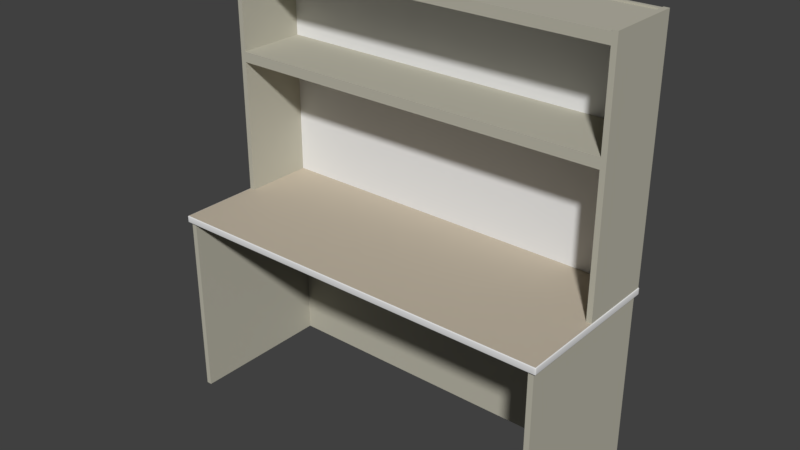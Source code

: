 # Source: MetalStudentDesk.blend  (saved by Blender 2.78.0; exported with 4.5.12 LTS)
import bpy
from mathutils import Matrix  # noqa: F401  (used for matrix-valued properties, if any)

bpy.ops.wm.read_factory_settings(use_empty=True)
scene = bpy.context.scene
scene.name = 'Scene'

# ---- collections
col_collection_1 = bpy.data.collections.new('Collection 1'); scene.collection.children.link(col_collection_1)

# ---- materials (node trees are filled in below, after node groups)
mat_studentdesk_tabletop = bpy.data.materials.new('StudentDesk_TableTop')
mat_studentdesk_tabletop.alpha_threshold = 0.0
mat_studentdesk_tabletop.use_transparent_shadow = False
mat_studentdesk_tabletop.diffuse_color = (0.5333, 0.4678, 0.3712, 1.0)
mat_studentdesk_tabletop.roughness = 0.5
mat_studentdesk_metalframe = bpy.data.materials.new('StudentDesk_MetalFrame')
mat_studentdesk_metalframe.alpha_threshold = 0.0
mat_studentdesk_metalframe.use_transparent_shadow = False
mat_studentdesk_metalframe.diffuse_color = (0.491, 0.4735, 0.3916, 1.0)
mat_studentdesk_metalframe.roughness = 0.5
mat_studentdesk_back = bpy.data.materials.new('StudentDesk_Back')
mat_studentdesk_back.alpha_threshold = 0.0
mat_studentdesk_back.use_transparent_shadow = False
mat_studentdesk_back.roughness = 0.5
mat_white_plastic = bpy.data.materials.new('White Plastic')
mat_white_plastic.alpha_threshold = 0.0
mat_white_plastic.use_transparent_shadow = False
mat_white_plastic.roughness = 0.5

# ---- material node trees

# ---- world
world_world = bpy.data.worlds.new('World'); scene.world = world_world
world_world.color = (0.05088, 0.05088, 0.05088)
world_world.use_sun_shadow = False
world_world.sun_shadow_jitter_overblur = 0.0
world_world.cycles.sampling_method = 'MANUAL'

# ---- meshes
me_desktop_005 = bpy.data.meshes.new('DeskTop.005')
me_desktop_005.from_pydata([(0.749, 0.3, 0.7322), (0.76, -0.2971, 0.7322), (0.76, 0.2971, 0.7322), (0.7571, 0.3, 0.7322), (0.7596, 0.2986, 0.7322), (0.7586, 0.2996, 0.7322), (0.7596, -0.2986, 0.7322), (0.749, 0.2996, 0.7336), (0.749, 0.2986, 0.7346), (0.7596, 0.29, 0.7336), (0.7596, 0.2971, 0.7336), (0.7593, 0.2986, 0.7334), (0.7584, 0.2996, 0.7329), (0.749, 0.3, 0.7222), (0.7586, 0.2971, 0.7346), (0.7584, 0.2986, 0.7343), (0.7579, 0.2996, 0.7334), (0.7586, 0.2996, 0.7222), (0.7596, 0.2986, 0.7222), (0.7571, 0.3, 0.7222), (0.76, 0.2971, 0.7222), (0.7571, 0.2986, 0.7346), (0.7571, 0.2996, 0.7336), (0.749, -0.3, 0.7322), (0.7571, -0.3, 0.7322), (0.7586, -0.2996, 0.7322), (0.76, -0.29, 0.7322), (0.749, -0.2996, 0.7336), (0.749, -0.2986, 0.7346), (0.749, -0.2971, 0.735), (0.7596, -0.2971, 0.7336), (0.7593, -0.2986, 0.7334), (0.7584, -0.2996, 0.7329), (0.7596, -0.29, 0.7336), (0.749, -0.3, 0.7222), (0.7586, 0.29, 0.7346), (0.7586, -0.2971, 0.7346), (0.7584, -0.2986, 0.7343), (0.7579, -0.2996, 0.7334), (0.7586, -0.29, 0.7346), (0.7571, -0.3, 0.7222), (0.7571, -0.2971, 0.735), (0.7571, -0.2986, 0.7346), (0.7571, -0.2996, 0.7336), (-0.76, -0.2971, 0.7322), (-0.76, 0.2971, 0.7322), (-0.7571, 0.3, 0.7322), (-0.7596, 0.2986, 0.7322), (-0.7586, 0.2996, 0.7322), (-0.7596, -0.2986, 0.7322), (-0.7596, 0.2971, 0.7336), (-0.7593, 0.2986, 0.7334), (-0.7584, 0.2996, 0.7329), (-0.7586, 0.2971, 0.7346), (-0.7584, 0.2986, 0.7343), (-0.7579, 0.2996, 0.7334), (-0.7596, 0.2986, 0.7222), (-0.7571, 0.2971, 0.735), (-0.7571, 0.2986, 0.7346), (-0.7571, 0.2996, 0.7336), (-0.7571, -0.3, 0.7322), (-0.7586, -0.2996, 0.7322), (-0.76, -0.29, 0.7322), (-0.7596, -0.2971, 0.7336), (-0.7593, -0.2986, 0.7334), (-0.7584, -0.2996, 0.7329), (-0.7596, -0.29, 0.7336), (-0.7586, -0.2971, 0.7346), (-0.7584, -0.2986, 0.7343), (-0.7579, -0.2996, 0.7334), (-0.7586, -0.29, 0.7346), (-0.7586, -0.2996, 0.7222), (-0.7571, -0.3, 0.7222), (-0.76, -0.2971, 0.7222), (-0.7571, -0.2971, 0.735), (-0.7571, -0.2986, 0.7346), (-0.7571, -0.2996, 0.7336), (0.749, 0.3, 0.7122), (0.76, -0.2971, 0.7122), (0.76, 0.2971, 0.7122), (0.7571, 0.3, 0.7122), (0.7596, 0.2986, 0.7122), (0.7586, 0.2996, 0.7122), (0.7596, -0.2986, 0.7122), (0.749, 0.2996, 0.7107), (0.749, 0.2986, 0.7097), (0.749, 0.2971, 0.7093), (0.7596, 0.2971, 0.7107), (0.7593, 0.2986, 0.7109), (0.7584, 0.2996, 0.7115), (0.7586, 0.2971, 0.7097), (0.7584, 0.2986, 0.71), (0.7579, 0.2996, 0.7109), (0.7571, 0.29, 0.7093), (0.7571, 0.2971, 0.7093), (0.7571, 0.2986, 0.7097), (0.7571, 0.2996, 0.7107), (0.749, -0.3, 0.7122), (0.7571, -0.3, 0.7122), (0.7586, -0.2996, 0.7122), (0.76, -0.29, 0.7122), (0.749, -0.2996, 0.7107), (0.749, -0.2986, 0.7097), (0.749, -0.2971, 0.7093), (0.7596, -0.2971, 0.7107), (0.7593, -0.2986, 0.7109), (0.7584, -0.2996, 0.7115), (0.7596, -0.29, 0.7107), (0.76, -0.29, 0.7222), (0.7586, -0.2971, 0.7097), (0.7584, -0.2986, 0.71), (0.7579, -0.2996, 0.7109), (0.7586, -0.29, 0.7097), (0.7586, -0.2996, 0.7222), (0.7596, -0.2986, 0.7222), (0.76, -0.2971, 0.7222), (0.7571, -0.2986, 0.7097), (0.7571, -0.2996, 0.7107), (-0.76, -0.2971, 0.7122), (-0.76, 0.2971, 0.7122), (-0.7571, 0.3, 0.7122), (-0.7596, 0.2986, 0.7122), (-0.7586, 0.2996, 0.7122), (-0.7596, -0.2986, 0.7122), (-0.7596, 0.2971, 0.7107), (-0.7593, 0.2986, 0.7109), (-0.7584, 0.2996, 0.7115), (-0.7586, 0.2971, 0.7097), (-0.7584, 0.2986, 0.71), (-0.7579, 0.2996, 0.7109), (-0.7586, 0.2996, 0.7222), (-0.7571, 0.3, 0.7222), (-0.76, 0.2971, 0.7222), (-0.7571, 0.2986, 0.7097), (-0.7571, 0.2996, 0.7107), (-0.7571, -0.3, 0.7122), (-0.7586, -0.2996, 0.7122), (-0.76, -0.29, 0.7122), (-0.7596, -0.2971, 0.7107), (-0.7593, -0.2986, 0.7109), (-0.7584, -0.2996, 0.7115), (-0.7596, -0.29, 0.7107), (-0.76, -0.29, 0.7222), (-0.7586, -0.2971, 0.7097), (-0.7584, -0.2986, 0.71), (-0.7579, -0.2996, 0.7109), (-0.7586, -0.29, 0.7097), (-0.7596, -0.2986, 0.7222), (-0.7571, -0.2971, 0.7093), (-0.7571, -0.2986, 0.7097), (-0.7571, -0.2996, 0.7107), (0.7571, 0.2769, 0.735), (0.7571, 0.01004, 0.735), (0.76, 0.29, 0.7322), (-0.76, 0.29, 0.7322), (-0.7596, 0.29, 0.7336), (0.7596, 0.29, 0.7107), (0.7586, 0.29, 0.7097), (-0.76, 0.29, 0.7122), (-0.7596, 0.29, 0.7107), (-0.7586, 0.29, 0.7097), (-0.7586, 0.29, 0.7346), (-0.76, 0.29, 0.7222), (-0.7571, 0.29, 0.7093), (0.76, 0.29, 0.7122), (0.76, 0.29, 0.7222), (-0.749, 0.2986, 0.7346), (-0.749, 0.2996, 0.7336), (-0.749, -0.2996, 0.7336), (-0.749, 0.2996, 0.7107), (-0.749, -0.2996, 0.7107), (-0.749, 0.3, 0.7222), (-0.749, -0.2971, 0.735), (-0.749, -0.2986, 0.7346), (-0.749, -0.3, 0.7222), (-0.749, 0.2986, 0.7097), (-0.749, -0.2971, 0.7093), (-0.749, -0.2986, 0.7097), (-0.749, -0.3, 0.7322), (-0.749, 0.3, 0.7122), (-0.749, 0.3, 0.7322), (-0.749, -0.3, 0.7122), (0.7371, 0.2986, 0.7346), (0.7371, 0.2996, 0.7336), (0.7371, -0.2996, 0.7336), (0.729, 0.2996, 0.7107), (0.729, -0.2996, 0.7107), (0.729, 0.3, 0.7222), (0.7371, -0.2986, 0.7346), (0.729, -0.3, 0.7222), (0.729, 0.2986, 0.7097), (0.729, -0.2971, 0.7093), (0.729, -0.2986, 0.7097), (0.7371, -0.3, 0.7322), (0.729, 0.3, 0.7122), (0.7371, 0.3, 0.7322), (0.729, -0.3, 0.7122), (-0.7371, -0.3, 0.7322), (-0.729, 0.3, 0.7122), (-0.7371, 0.3, 0.7322), (-0.729, -0.3, 0.7122), (-0.7371, 0.2986, 0.7346), (-0.7371, 0.2996, 0.7336), (-0.7371, -0.2996, 0.7336), (-0.729, 0.2971, 0.7093), (-0.729, 0.2996, 0.7107), (-0.729, -0.2996, 0.7107), (-0.7371, 0.3, 0.7222), (-0.7371, -0.2986, 0.7346), (-0.7371, -0.3, 0.7222), (-0.729, 0.2986, 0.7097), (-0.729, -0.2986, 0.7097), (0.76, 0.2769, 0.7322), (-0.76, 0.2769, 0.7322), (-0.7596, 0.2769, 0.7336), (0.7596, 0.27, 0.7107), (0.7586, 0.27, 0.7097), (-0.76, 0.27, 0.7122), (-0.7596, 0.27, 0.7107), (-0.7586, 0.27, 0.7097), (-0.7586, 0.2769, 0.7346), (-0.76, 0.27, 0.7222), (0.7586, 0.2769, 0.7346), (0.76, 0.27, 0.7222), (0.7596, 0.2769, 0.7336), (0.76, 0.27, 0.7122), (0.76, 0.01004, 0.7322), (-0.76, 0.01004, 0.7322), (-0.7596, 0.01004, 0.7336), (0.7596, 0.01004, 0.7107), (0.7586, 0.01004, 0.7097), (-0.76, 0.01004, 0.7122), (-0.7596, 0.01004, 0.7107), (-0.7586, 0.01004, 0.7097), (-0.7586, 0.01004, 0.7346), (-0.76, 0.01004, 0.7222), (-0.7571, 0.01004, 0.7093), (0.7586, 0.01004, 0.7346), (0.76, 0.01004, 0.7222), (0.7596, 0.01004, 0.7336), (0.76, 0.01004, 0.7122), (-0.749, 0.2971, 0.735), (0.749, 0.27, 0.0), (0.749, -0.29, 0.735), (0.7571, -0.29, 0.735), (-0.7571, -0.29, 0.735), (-0.729, 0.27, 0.7093), (0.7571, -0.2971, 0.7093), (0.7571, -0.29, 0.7093), (-0.7571, 0.2971, 0.7093), (-0.7571, -0.29, 0.7093), (0.729, -0.29, 0.7093), (0.749, -0.29, 0.7093), (0.729, 0.29, 0.7093), (0.749, 0.29, 0.7093), (0.729, -0.29, 0.0), (0.749, -0.29, 0.0), (0.729, 0.29, 0.0), (0.749, 0.29, 0.0), (-0.729, -0.29, 0.7093), (-0.749, -0.29, 0.7093), (-0.729, 0.29, 0.7093), (-0.749, 0.29, 0.7093), (-0.729, -0.29, 0.0), (-0.749, -0.29, 0.0), (-0.729, 0.29, 0.0), (-0.749, 0.29, 0.0), (0.729, 0.27, 0.7093), (0.729, 0.27, 0.0), (-0.7371, 0.01004, 1.66), (-0.7571, 0.01004, 1.66), (-0.7371, 0.2971, 1.66), (-0.7571, 0.2971, 1.66), (-0.7371, 0.2971, 0.735), (-0.7371, 0.2769, 1.615), (-0.7371, 0.2769, 1.655), (-0.7571, 0.2769, 1.615), (-0.7371, 0.2971, 1.655), (-0.7571, 0.2971, 1.655), (0.7371, 0.2971, 1.615), (0.7571, 0.2971, 1.615), (0.7371, 0.01004, 1.615), (0.7571, 0.01004, 1.615), (0.7371, 0.2971, 1.285), (0.7571, 0.2971, 1.285), (0.7571, 0.01004, 1.246), (0.7571, 0.2769, 1.246), (0.7571, 0.2971, 1.246), (-0.7371, 0.2769, 1.285), (-0.7371, 0.01004, 1.285), (0.7371, 0.01004, 1.246), (0.7371, 0.2769, 1.246), (-0.7571, 0.2769, 1.285), (0.7371, 0.2971, 1.246), (-0.7571, 0.01004, 1.285), (0.7571, 0.2769, 1.66), (0.7371, 0.2769, 1.66), (0.7571, 0.2769, 1.655), (0.7371, 0.01004, 1.655), (0.7571, 0.01004, 1.655), (0.7571, 0.01004, 1.285), (0.7571, 0.2769, 1.285), (0.7371, 0.01004, 1.285), (0.7371, 0.2769, 1.285), (0.7571, 0.2971, 1.655), (0.7371, 0.2971, 1.655), (0.7571, 0.2769, 1.615), (-0.7571, 0.01004, 1.655), (0.7371, 0.2769, 1.655), (0.7371, 0.2769, 1.615), (-0.7371, 0.01004, 1.655), (0.7571, 0.2971, 0.735), (0.7371, 0.2971, 0.735), (0.7571, 0.2971, 1.66), (0.7371, 0.2971, 1.66), (-0.7571, 0.29, 0.735), (-0.749, 0.2971, 0.7093), (-0.749, -0.29, 0.735), (-0.7571, 0.2769, 1.655), (-0.7371, 0.2769, 1.66), (-0.7571, 0.2769, 1.66), (-0.7371, 0.2971, 1.246), (-0.7371, 0.2769, 1.246), (-0.7371, 0.01004, 1.246), (-0.7571, 0.2971, 1.246), (-0.7571, 0.2769, 1.246), (-0.7571, 0.01004, 1.246), (-0.7571, 0.2971, 1.285), (-0.7371, 0.2971, 1.285), (0.7571, 0.01004, 1.66), (0.7371, 0.01004, 1.66), (-0.7571, 0.01004, 1.615), (-0.7371, 0.01004, 1.615), (-0.7571, 0.2971, 1.615), (-0.7371, 0.2971, 1.615), (-0.7371, 0.29, 1.655), (-0.7371, 0.29, 1.246), (-0.7571, 0.29, 1.66), (-0.7571, 0.29, 1.285), (-0.7571, 0.29, 1.246), (-0.7371, 0.29, 1.66), (-0.7371, 0.29, 1.615), (-0.7371, 0.29, 1.285), (-0.7571, 0.29, 1.655), (-0.7571, 0.29, 1.615), (0.7571, 0.29, 1.615), (0.7571, 0.29, 1.655), (0.7371, 0.29, 1.615), (0.7571, 0.29, 1.285), (0.7571, 0.29, 1.246), (0.7571, 0.29, 1.66), (0.7371, 0.29, 1.246), (0.7571, 0.29, 0.735), (0.7371, 0.29, 1.655), (0.7371, 0.29, 1.66), (0.7371, 0.29, 1.285), (0.729, 0.2971, 0.7093), (0.7371, -0.2971, 0.735), (0.7371, -0.29, 0.735), (0.7371, 0.29, 0.735), (-0.7371, -0.2971, 0.735), (-0.7371, -0.29, 0.735), (-0.729, -0.2971, 0.7093), (-0.7371, 0.29, 0.735), (-0.7571, 0.2769, 0.735), (-0.7571, 0.27, 0.7093), (0.7571, 0.27, 0.7093), (0.7371, 0.2769, 0.735), (-0.7371, 0.2769, 0.735), (-0.729, 0.27, 0.0), (0.749, 0.27, 0.7093), (-0.749, 0.27, 0.0), (-0.749, 0.27, 0.7093), (-0.729, 0.01004, 0.0), (-0.749, 0.01004, 0.735), (-0.729, 0.01004, 0.7093), (-0.749, 0.01004, 0.0), (-0.749, 0.01004, 0.7093), (0.749, 0.01004, 0.0), (0.7371, 0.01004, 0.735), (-0.7371, 0.01004, 0.735), (-0.7571, 0.01004, 0.735), (0.749, 0.01004, 0.735), (0.7571, 0.01004, 0.7093), (0.749, 0.01004, 0.7093), (0.729, 0.01004, 0.0), (0.729, 0.01004, 0.7093), (-0.749, 0.01004, 1.66), (-0.749, 0.2971, 1.655), (-0.749, 0.01004, 1.655), (-0.749, 0.01004, 1.285), (-0.749, 0.2769, 1.66), (-0.749, 0.01004, 1.246), (-0.749, 0.2971, 1.246), (-0.749, 0.2971, 1.285), (-0.749, 0.2971, 1.66), (-0.749, 0.01004, 1.615), (-0.749, 0.2971, 1.615), (-0.749, 0.29, 1.66), (0.749, 0.2971, 1.615), (0.749, 0.01004, 1.615), (0.749, 0.2971, 1.66), (0.749, 0.2769, 1.66), (0.749, 0.01004, 1.285), (0.749, 0.01004, 1.655), (0.749, 0.2971, 1.655), (0.749, 0.01004, 1.66), (0.749, 0.2971, 1.246), (0.749, 0.2971, 0.735), (0.749, 0.01004, 1.246), (0.749, 0.2971, 1.285), (0.749, 0.29, 1.66), (0.7371, 0.01504, 1.246), (-0.7371, 0.01504, 1.246), (0.7371, 0.01504, 0.735), (-0.7371, 0.01504, 0.735), (-0.7371, 0.01504, 1.285), (-0.7371, 0.01504, 1.615), (0.7371, 0.01504, 1.285), (0.7371, 0.2971, 1.275), (-0.7571, 0.2971, 1.275), (0.7371, 0.01004, 1.275), (-0.7371, 0.01004, 1.275), (-0.7571, 0.2769, 1.275), (0.7571, 0.01004, 1.275), (0.7571, 0.2971, 1.275), (-0.7371, 0.2971, 1.275), (0.7571, 0.2769, 1.275), (-0.7571, 0.01004, 1.275), (-0.7571, 0.29, 1.275), (0.7571, 0.29, 1.275), (-0.749, 0.2971, 1.275), (-0.749, 0.01004, 1.275), (0.749, 0.01004, 1.275), (0.749, 0.2971, 1.275), (0.7371, 0.01504, 1.275), (-0.7371, 0.01504, 1.275), (-0.7371, 0.2769, 1.275), (0.7371, 0.2769, 1.275), (0.7371, 0.01504, 1.615), (0.7371, 0.2769, 1.645), (-0.7371, 0.2769, 1.645), (-0.7371, 0.01504, 1.645), (0.7371, 0.01504, 1.645)], [], [(4, 2, 20, 18), (195, 0, 13, 187), (0, 3, 19, 13), (5, 4, 18, 17), (3, 5, 17, 19), (21, 22, 7, 8), (5, 3, 12), (22, 3, 0, 7), (4, 5, 12, 11), (311, 21, 8, 408), (2, 4, 11, 10), (153, 2, 10, 9), (2, 153, 165, 20), (9, 10, 14, 35), (12, 3, 16), (42, 28, 27, 43), (11, 12, 16, 15), (25, 113, 114, 6), (23, 34, 40, 24), (10, 11, 15, 14), (14, 15, 21, 311), (35, 14, 311, 352), (16, 3, 22), (6, 114, 115, 1), (15, 16, 22, 21), (193, 189, 34, 23), (24, 40, 113, 25), (25, 32, 24), (226, 239, 33, 26), (43, 27, 23, 24), (6, 31, 32, 25), (41, 29, 28, 42), (1, 30, 31, 6), (26, 33, 30, 1), (1, 115, 108, 26), (33, 39, 36, 30), (32, 38, 24), (31, 37, 38, 32), (30, 36, 37, 31), (239, 237, 39, 33), (36, 41, 42, 37), (237, 152, 244, 39), (39, 244, 41, 36), (38, 43, 24), (37, 42, 43, 38), (47, 56, 132, 45), (180, 171, 131, 46), (48, 130, 56, 47), (46, 131, 130, 48), (58, 166, 167, 59), (48, 52, 46), (59, 167, 180, 46), (47, 51, 52, 48), (57, 241, 166, 58), (45, 50, 51, 47), (154, 155, 50, 45), (45, 132, 162, 154), (155, 161, 53, 50), (52, 55, 46), (75, 76, 168, 173), (51, 54, 55, 52), (61, 49, 147, 71), (178, 60, 72, 174), (50, 53, 54, 51), (53, 57, 58, 54), (161, 315, 57, 53), (55, 59, 46), (49, 44, 73, 147), (54, 58, 59, 55), (60, 61, 71, 72), (61, 60, 65), (227, 62, 66, 228), (76, 60, 178, 168), (49, 61, 65, 64), (74, 75, 173, 172), (44, 49, 64, 63), (62, 44, 63, 66), (44, 62, 142, 73), (66, 63, 67, 70), (65, 60, 69), (64, 65, 69, 68), (63, 64, 68, 67), (228, 66, 70, 234), (67, 68, 75, 74), (234, 70, 245, 381), (70, 67, 74, 245), (69, 60, 76), (68, 69, 76, 75), (81, 18, 20, 79), (194, 187, 13, 77), (77, 13, 19, 80), (82, 17, 18, 81), (80, 19, 17, 82), (95, 85, 84, 96), (82, 89, 80), (96, 84, 77, 80), (81, 88, 89, 82), (94, 86, 85, 95), (79, 87, 88, 81), (164, 156, 87, 79), (79, 20, 165, 164), (156, 157, 90, 87), (89, 92, 80), (116, 117, 101, 102), (88, 91, 92, 89), (99, 83, 114, 113), (97, 98, 40, 34), (87, 90, 91, 88), (90, 94, 95, 91), (157, 93, 94, 90), (92, 96, 80), (83, 78, 115, 114), (91, 95, 96, 92), (196, 97, 34, 189), (98, 99, 113, 40), (99, 98, 106), (240, 100, 107, 229), (117, 98, 97, 101), (83, 99, 106, 105), (247, 116, 102, 103), (78, 83, 105, 104), (100, 78, 104, 107), (78, 100, 108, 115), (107, 104, 109, 112), (106, 98, 111), (105, 106, 111, 110), (104, 105, 110, 109), (229, 107, 112, 230), (109, 110, 116, 247), (230, 112, 248, 383), (112, 109, 247, 248), (111, 98, 117), (110, 111, 117, 116), (121, 119, 132, 56), (179, 120, 131, 171), (122, 121, 56, 130), (120, 122, 130, 131), (133, 134, 169, 175), (122, 120, 126), (134, 120, 179, 169), (121, 122, 126, 125), (249, 133, 175, 316), (119, 121, 125, 124), (158, 119, 124, 159), (119, 158, 162, 132), (159, 124, 127, 160), (126, 120, 129), (149, 177, 170, 150), (125, 126, 129, 128), (136, 71, 147, 123), (181, 174, 72, 135), (124, 125, 128, 127), (127, 128, 133, 249), (160, 127, 249, 163), (129, 120, 134), (123, 147, 73, 118), (128, 129, 134, 133), (135, 72, 71, 136), (136, 140, 135), (231, 232, 141, 137), (150, 170, 181, 135), (123, 139, 140, 136), (148, 176, 177, 149), (118, 138, 139, 123), (137, 141, 138, 118), (118, 73, 142, 137), (141, 146, 143, 138), (140, 145, 135), (139, 144, 145, 140), (138, 143, 144, 139), (232, 233, 146, 141), (143, 148, 149, 144), (233, 236, 250, 146), (146, 250, 148, 143), (145, 150, 135), (144, 149, 150, 145), (217, 221, 162, 158), (225, 164, 165, 223), (213, 154, 162, 221), (212, 223, 165, 153), (208, 173, 168, 203), (201, 202, 167, 166), (202, 199, 180, 167), (273, 201, 166, 241), (360, 172, 173, 208), (203, 168, 178, 197), (211, 206, 170, 177), (210, 175, 169, 205), (205, 169, 179, 198), (204, 316, 175, 210), (362, 211, 177, 176), (206, 200, 181, 170), (101, 97, 196, 186), (103, 102, 192, 191), (86, 356, 190, 85), (84, 185, 194, 77), (85, 190, 185, 84), (102, 101, 186, 192), (27, 184, 193, 23), (29, 357, 188, 28), (408, 8, 182, 312), (7, 0, 195, 183), (8, 7, 183, 182), (28, 188, 184, 27), (200, 196, 189, 209), (198, 207, 187, 194), (197, 209, 189, 193), (199, 195, 187, 207), (180, 199, 207, 171), (178, 174, 209, 197), (179, 171, 207, 198), (181, 200, 209, 174), (186, 196, 200, 206), (191, 192, 211, 362), (356, 204, 210, 190), (185, 205, 198, 194), (190, 210, 205, 185), (192, 186, 206, 211), (184, 203, 197, 193), (357, 360, 208, 188), (312, 182, 201, 273), (183, 195, 199, 202), (182, 183, 202, 201), (188, 208, 203, 184), (226, 238, 223, 212), (227, 213, 221, 235), (240, 225, 223, 238), (231, 235, 221, 217), (160, 163, 365, 219), (159, 160, 219, 218), (158, 159, 218, 217), (157, 216, 366, 93), (156, 215, 216, 157), (164, 225, 215, 156), (161, 220, 364, 315), (155, 214, 220, 161), (154, 213, 214, 155), (35, 352, 151, 222), (9, 35, 222, 224), (153, 9, 224, 212), (137, 142, 235, 231), (100, 240, 238, 108), (62, 227, 235, 142), (26, 108, 238, 226), (219, 365, 236, 233), (218, 219, 233, 232), (217, 218, 232, 231), (216, 230, 383, 366), (215, 229, 230, 216), (225, 240, 229, 215), (220, 234, 381, 364), (214, 228, 234, 220), (213, 227, 228, 214), (222, 151, 152, 237), (224, 222, 237, 239), (212, 224, 239, 226), (244, 243, 29, 41), (152, 382, 243, 244), (245, 74, 172, 317), (381, 245, 317, 374), (93, 254, 86, 94), (248, 247, 103, 252), (383, 248, 252, 384), (163, 249, 316, 262), (250, 260, 176, 148), (236, 377, 260, 250), (255, 256, 252, 251), (351, 355, 283, 419, 293), (339, 315, 364, 325), (355, 347, 279, 283), (434, 407, 293, 419), (430, 427, 286, 349), (399, 410, 283, 279), (306, 282, 300, 301), (387, 391, 320, 270), (403, 400, 281, 302), (427, 424, 285, 286), (337, 343, 318, 320), (393, 321, 273, 241), (325, 364, 381, 326), (414, 412, 291, 367), (320, 318, 307, 270), (347, 353, 305, 279), (433, 403, 302, 421), (396, 332, 310, 389), (341, 334, 277, 335), (297, 299, 282, 306), (407, 408, 312, 293), (295, 329, 299, 297), (286, 285, 152, 151), (349, 286, 151, 352), (432, 422, 289, 390), (350, 295, 297, 346), (281, 439, 418, 302), (353, 354, 314, 305), (415, 368, 322, 413), (344, 338, 292, 276), (431, 426, 321, 393), (346, 297, 306, 345), (374, 380, 323, 392), (363, 273, 321, 336), (406, 329, 295, 402), (404, 406, 330, 298), (382, 409, 290, 379), (345, 306, 301, 348), (429, 339, 325, 423), (401, 405, 305, 314), (298, 330, 296, 308), (411, 350, 313, 401), (281, 298, 308, 440, 309, 439), (359, 351, 293, 312), (400, 404, 298, 281), (395, 271, 277, 388), (405, 399, 279, 305), (264, 263, 259, 260), (378, 384, 252, 256), (257, 253, 254, 258), (266, 262, 261, 265), (376, 371, 369, 373), (268, 267, 246, 369), (380, 374, 317, 361), (361, 317, 172, 360), (261, 262, 316, 204), (259, 362, 176, 260), (343, 344, 276, 318), (416, 288, 274, 417), (389, 310, 269, 387), (398, 395, 272, 337), (335, 277, 271, 340), (310, 275, 319, 269), (276, 292, 294, 331), (336, 321, 426, 328, 342), (397, 334, 328, 394), (423, 325, 326, 428), (342, 328, 334, 341), (390, 289, 332, 396), (318, 276, 331, 307), (388, 277, 334, 397), (416, 289, 302, 418), (412, 290, 323, 413), (421, 302, 289, 422), (310, 332, 281, 298), (442, 417, 274, 441), (310, 298, 308, 275), (288, 274, 341, 342), (322, 288, 342, 336), (275, 319, 340, 335), (391, 398, 337, 320), (278, 333, 344, 343), (420, 324, 339, 429), (368, 322, 336, 363), (333, 327, 338, 344), (274, 441, 275, 335, 341), (272, 278, 343, 337), (324, 57, 315, 339), (367, 291, 351, 359), (402, 295, 350, 411), (280, 345, 348, 284), (304, 346, 345, 280), (308, 296, 354, 353), (313, 350, 346, 304), (287, 349, 352, 311), (309, 440, 308, 353, 347), (425, 430, 349, 287), (303, 309, 347, 355), (291, 303, 355, 351), (296, 319, 275, 308), (319, 296, 354, 340), (335, 340, 354, 353), (341, 335, 353, 347), (342, 341, 347, 355), (336, 342, 355, 351), (363, 336, 351, 359), (322, 368, 367, 291), (309, 274, 288, 303), (257, 265, 261, 253), (373, 375, 259, 263), (377, 376, 264, 260), (371, 266, 369), (266, 265, 369), (369, 265, 257, 268), (257, 258, 268), (385, 378, 256, 255), (252, 103, 191, 251), (268, 258, 242), (254, 253, 356, 86), (243, 358, 357, 29), (382, 379, 358, 243), (251, 191, 362, 259), (386, 251, 259, 375), (253, 261, 204, 356), (358, 361, 360, 357), (379, 380, 361, 358), (359, 312, 273, 363), (258, 254, 370, 242), (385, 386, 267, 268), (262, 266, 371, 372), (163, 262, 372, 365), (93, 366, 370, 254), (255, 251, 386, 385), (414, 415, 380, 379), (267, 386, 375, 246), (268, 242, 378, 385), (372, 371, 376, 377), (369, 246, 375, 373), (264, 376, 373, 263), (242, 370, 384, 378), (365, 372, 377, 236), (366, 383, 384, 370), (319, 340, 398, 391), (278, 388, 397, 333), (294, 390, 396, 331), (333, 397, 394, 327), (340, 271, 395, 398), (307, 389, 387, 270), (272, 395, 388, 278), (381, 374, 392, 326), (420, 431, 393, 324), (428, 432, 390, 294), (331, 396, 389, 307), (324, 393, 241, 57), (269, 319, 391, 387), (296, 402, 411, 354), (304, 280, 399, 405), (282, 299, 404, 400), (354, 411, 401, 314), (313, 304, 405, 401), (152, 285, 409, 382), (299, 329, 406, 404), (330, 406, 402, 296), (287, 311, 408, 407), (424, 300, 403, 433), (300, 282, 400, 403), (280, 284, 410, 399), (425, 287, 407, 434), (367, 368, 415, 414), (412, 413, 436, 435), (380, 415, 413, 323), (379, 290, 412, 414), (288, 416, 418, 303), (289, 416, 417, 332), (284, 425, 434, 410), (285, 424, 433, 409), (326, 392, 432, 428), (327, 394, 431, 420), (284, 348, 430, 425), (327, 420, 429, 338), (290, 421, 422, 323), (292, 423, 428, 294), (338, 429, 423, 292), (394, 328, 426, 431), (392, 323, 422, 432), (409, 433, 421, 290), (301, 300, 424, 427), (348, 301, 427, 430), (410, 434, 419, 283), (438, 437, 322, 291), (291, 412, 435, 438), (435, 436, 437, 438), (322, 437, 436, 413), (418, 439, 309, 303), (441, 440, 443, 442), (417, 442, 443, 439), (440, 441, 274, 309), (439, 281, 332, 417)])
me_desktop_005.polygons.foreach_set('use_smooth', [1, 1, 1, 1, 1, 1, 1, 1, 1, 1, 1, 1, 1, 1, 1, 1, 1, 1, 1, 1, 1, 1, 1, 1, 1, 1, 1, 1, 1, 1, 1, 1, 1, 1, 1, 1, 1, 1, 1, 1, 1, 1, 1, 1, 1, 1, 1, 1, 1, 1, 1, 1, 1, 1, 1, 1, 1, 1, 1, 1, 1, 1, 1, 1, 1, 1, 1, 1, 1, 1, 1, 1, 1, 1, 1, 1, 1, 1, 1, 1, 1, 1, 1, 1, 1, 1, 1, 1, 1, 1, 1, 1, 1, 1, 1, 1, 1, 1, 1, 1, 1, 1, 1, 1, 1, 1, 1, 1, 1, 1, 1, 1, 1, 1, 1, 1, 1, 1, 1, 1, 1, 1, 1, 1, 1, 1, 1, 1, 1, 1, 1, 1, 1, 1, 1, 1, 1, 1, 1, 1, 1, 1, 1, 1, 1, 1, 1, 1, 1, 1, 1, 1, 1, 1, 1, 1, 1, 1, 1, 1, 1, 1, 1, 1, 1, 1, 1, 1, 1, 1, 1, 1, 1, 1, 1, 1, 1, 1, 1, 1, 1, 1, 1, 1, 1, 1, 1, 1, 1, 1, 1, 1, 1, 1, 1, 1, 1, 1, 1, 1, 1, 1, 1, 1, 1, 1, 1, 1, 1, 1, 1, 1, 1, 1, 1, 1, 1, 1, 1, 1, 1, 1, 1, 1, 1, 1, 1, 1, 1, 1, 1, 1, 1, 1, 1, 1, 1, 1, 1, 1, 1, 1, 1, 1, 1, 1, 1, 1, 1, 1, 1, 1, 1, 1, 1, 1, 0, 0, 0, 0, 0, 0, 0, 0, 0, 0, 0, 0, 0, 0, 0, 0, 0, 0, 0, 0, 0, 0, 0, 0, 0, 0, 0, 0, 0, 0, 0, 0, 0, 0, 0, 0, 0, 0, 0, 0, 0, 0, 0, 0, 0, 0, 0, 0, 0, 0, 0, 0, 0, 0, 0, 0, 0, 0, 0, 0, 0, 0, 0, 0, 0, 0, 0, 0, 0, 0, 0, 0, 0, 0, 0, 0, 0, 0, 0, 0, 0, 0, 0, 0, 0, 0, 0, 0, 0, 0, 0, 0, 0, 0, 0, 0, 0, 0, 0, 0, 0, 0, 0, 0, 0, 0, 0, 0, 0, 0, 0, 0, 0, 0, 0, 0, 0, 0, 0, 0, 0, 0, 0, 0, 0, 0, 0, 0, 0, 0, 0, 0, 0, 0, 0, 0, 0, 0, 0, 0, 0, 0, 0, 0, 0, 0, 0, 0, 0, 0, 0, 0, 0, 0, 0, 0, 0, 0, 0, 0, 0, 0, 0, 0, 0, 0, 0, 0, 0, 0, 0, 0, 0, 0, 0, 0, 0, 0, 0, 0, 0, 0, 0, 0, 0, 0, 0, 0, 0, 0, 0, 0, 0, 0, 0, 0, 0, 0, 0, 0, 0, 0, 0, 0, 0, 0, 0, 0, 0])
me_desktop_005.polygons.foreach_set('material_index', [3, 3, 3, 3, 3, 3, 3, 3, 3, 3, 3, 3, 3, 3, 3, 3, 3, 3, 3, 3, 3, 3, 3, 3, 3, 3, 3, 3, 3, 3, 3, 3, 3, 3, 3, 3, 3, 3, 3, 3, 3, 3, 3, 3, 3, 3, 3, 3, 3, 3, 3, 3, 3, 3, 3, 3, 3, 3, 3, 3, 3, 3, 3, 3, 3, 3, 3, 3, 3, 3, 3, 3, 3, 3, 3, 3, 3, 3, 3, 3, 3, 3, 3, 3, 3, 3, 3, 3, 3, 3, 3, 3, 3, 3, 3, 3, 3, 3, 3, 3, 3, 3, 3, 3, 3, 3, 3, 3, 3, 3, 3, 3, 3, 3, 3, 3, 3, 3, 3, 3, 3, 3, 3, 3, 3, 3, 3, 3, 3, 3, 3, 3, 3, 3, 3, 3, 3, 3, 3, 3, 3, 3, 3, 3, 3, 3, 3, 3, 3, 3, 3, 3, 3, 3, 3, 3, 3, 3, 3, 3, 3, 3, 3, 3, 3, 3, 3, 3, 3, 3, 3, 3, 3, 3, 3, 3, 3, 3, 3, 3, 3, 3, 3, 3, 3, 3, 3, 3, 3, 3, 3, 3, 3, 3, 3, 3, 3, 3, 3, 3, 3, 3, 3, 3, 3, 3, 3, 3, 3, 3, 3, 3, 3, 3, 3, 3, 3, 3, 3, 3, 3, 3, 3, 3, 3, 3, 3, 3, 3, 3, 3, 3, 3, 3, 3, 3, 3, 3, 3, 3, 3, 3, 3, 3, 3, 3, 3, 3, 3, 3, 3, 3, 3, 3, 3, 3, 0, 0, 0, 0, 0, 0, 0, 0, 0, 0, 1, 1, 1, 1, 1, 1, 1, 1, 1, 1, 1, 1, 1, 1, 1, 1, 1, 1, 1, 1, 1, 1, 1, 1, 1, 1, 1, 1, 1, 1, 1, 1, 1, 1, 1, 1, 1, 1, 1, 1, 1, 1, 1, 1, 1, 1, 1, 1, 1, 1, 1, 1, 1, 1, 0, 0, 0, 0, 1, 1, 1, 1, 1, 1, 1, 1, 1, 1, 1, 1, 1, 1, 1, 1, 1, 1, 1, 1, 1, 1, 1, 1, 1, 1, 1, 1, 1, 1, 1, 1, 1, 1, 1, 1, 1, 1, 1, 1, 1, 1, 1, 1, 1, 1, 1, 1, 1, 2, 2, 1, 1, 1, 1, 1, 1, 1, 1, 0, 1, 0, 0, 0, 0, 1, 0, 0, 0, 0, 1, 1, 1, 0, 0, 1, 0, 1, 1, 1, 1, 1, 1, 0, 0, 1, 1, 1, 1, 1, 1, 1, 1, 1, 1, 1, 1, 1, 1, 1, 1, 1, 1, 1, 1, 1, 1, 1, 1, 1, 1, 0, 1, 1, 1, 1, 1, 1, 1, 1, 1, 1, 1, 1, 1, 1, 1, 1, 1, 1, 1, 1, 2, 1, 1, 1, 1, 1, 1, 2, 1])
_k = set([(29, 41), (29, 357), (41, 244), (57, 241), (57, 315), (57, 324), (74, 172), (74, 245), (151, 152), (151, 352), (152, 244), (152, 285), (152, 382), (172, 360), (241, 273), (245, 381), (269, 310), (269, 319), (269, 387), (270, 307), (270, 320), (270, 387), (271, 277), (271, 340), (271, 395), (272, 278), (272, 337), (272, 395), (273, 312), (273, 321), (273, 363), (274, 288), (274, 309), (274, 341), (274, 417), (274, 441), (275, 308), (275, 310), (275, 319), (275, 335), (275, 441), (276, 292), (276, 318), (276, 331), (276, 344), (277, 334), (277, 335), (277, 388), (278, 333), (278, 343), (278, 388), (279, 283), (279, 305), (279, 347), (279, 399), (280, 284), (280, 304), (280, 345), (280, 399), (281, 298), (281, 302), (281, 332), (281, 400), (281, 439), (282, 299), (282, 300), (282, 306), (282, 400), (283, 355), (283, 410), (283, 419), (284, 348), (284, 410), (284, 425), (285, 286), (285, 409), (285, 424), (286, 349), (286, 427), (287, 311), (287, 349), (287, 407), (287, 425), (288, 303), (288, 322), (288, 342), (288, 416), (289, 302), (289, 332), (289, 416), (289, 422), (290, 323), (290, 379), (290, 409), (290, 412), (290, 421), (291, 303), (291, 322), (291, 351), (291, 367), (291, 412), (293, 312), (293, 351), (293, 407), (293, 419), (294, 331), (294, 428), (295, 297), (295, 329), (295, 350), (295, 402), (296, 308), (296, 319), (296, 330), (296, 354), (296, 402), (297, 299), (297, 306), (297, 346), (298, 308), (298, 310), (298, 330), (298, 404), (299, 329), (299, 404), (300, 301), (300, 403), (300, 424), (301, 306), (301, 348), (301, 427), (302, 403), (302, 418), (302, 421), (303, 309), (303, 355), (303, 418), (304, 313), (304, 346), (304, 405), (305, 314), (305, 353), (305, 405), (306, 345), (307, 318), (307, 331), (307, 389), (308, 353), (308, 440), (309, 347), (309, 439), (309, 440), (310, 332), (310, 389), (311, 352), (311, 408), (312, 359), (312, 408), (313, 350), (313, 401), (314, 354), (314, 401), (315, 364), (318, 320), (318, 343), (319, 340), (319, 391), (320, 337), (320, 391), (322, 336), (322, 368), (322, 413), (323, 380), (323, 413), (323, 422), (324, 420), (326, 381), (326, 428), (327, 333), (327, 420), (328, 334), (329, 406), (330, 406), (331, 396), (332, 396), (332, 417), (333, 344), (333, 397), (334, 341), (334, 397), (335, 340), (335, 341), (335, 353), (336, 363), (337, 343), (337, 398), (338, 344), (340, 354), (340, 398), (341, 342), (341, 347), (343, 344), (345, 346), (345, 348), (346, 350), (347, 353), (347, 355), (348, 430), (349, 430), (350, 411), (353, 354), (354, 411), (357, 360), (359, 363), (359, 367), (363, 368), (364, 381), (367, 368), (367, 414), (368, 415), (374, 380), (374, 381), (379, 382), (379, 414), (380, 415), (437, 438)])
me_desktop_005.attributes.new('sharp_edge', 'BOOLEAN', 'EDGE').data.foreach_set('value', [ (min(e.vertices), max(e.vertices)) in _k for e in me_desktop_005.edges])
_uv = me_desktop_005.uv_layers.new(name='UVMap')
_uv.uv.foreach_set('vector', [-0.4436, -0.7325, -0.4436, -0.7288, -0.4675, -0.7288, -0.4675, -0.7325, 4.892, -2.749, 4.892, -2.779, 4.916, -2.779, 4.916, -2.728, 4.892, -2.779, 4.892, -2.8, 4.916, -2.8, 4.916, -2.779, 4.892, -2.804, 4.892, -2.806, 4.916, -2.806, 4.916, -2.804, 4.892, -2.8, 4.892, -2.804, 4.916, -2.804, 4.916, -2.8, 4.886, -2.8, 4.888, -2.8, 4.888, -2.779, 4.886, -2.779, 4.892, -2.804, 4.892, -2.8, 4.89, -2.803, 4.888, -2.8, 4.892, -2.8, 4.892, -2.779, 4.888, -2.779, 4.892, -2.806, 4.892, -2.804, 4.89, -2.803, 4.889, -2.805, 1.349, -0.6706, 1.353, -0.6707, 1.353, -0.6499, 1.349, -0.6499, -0.4436, -0.7288, -0.4436, -0.7325, -0.4407, -0.7325, -0.4402, -0.7288, -0.4436, -0.7106, -0.4436, -0.7288, -0.4402, -0.7288, -0.4402, -0.7106, -0.4436, -0.7288, -0.4436, -0.7106, -0.4675, -0.7106, -0.4675, -0.7288, -0.4402, -0.7106, -0.4402, -0.7288, -0.4377, -0.7288, -0.4377, -0.7106, 4.89, -2.803, 4.892, -2.8, 4.889, -2.802, -0.1492, -0.7288, -0.1492, -0.7081, -0.1517, -0.7081, -0.1517, -0.7288, 4.889, -2.805, 4.89, -2.803, 4.889, -2.802, 4.887, -2.803, -0.4436, 0.7952, -0.4675, 0.7952, -0.4675, 0.7925, -0.4436, 0.7925, -0.1551, -0.7081, -0.179, -0.7081, -0.179, -0.7288, -0.1551, -0.7288, -0.4402, -0.7288, -0.4407, -0.7325, -0.4385, -0.7325, -0.4377, -0.7288, 1.349, -0.6744, 1.353, -0.6739, 1.353, -0.6707, 1.349, -0.6706, 1.332, -0.6744, 1.349, -0.6744, 1.349, -0.6706, 1.332, -0.6706, 4.889, -2.802, 4.892, -2.8, 4.888, -2.8, -0.4436, 0.7925, -0.4675, 0.7925, -0.4675, 0.7888, -0.4436, 0.7888, 4.887, -2.803, 4.889, -2.802, 4.888, -2.8, 4.886, -2.8, -0.1551, -0.6777, -0.179, -0.657, -0.179, -0.7081, -0.1551, -0.7081, -0.1551, -0.7288, -0.179, -0.7288, -0.179, -0.7325, -0.1551, -0.7325, -0.1551, -0.7325, -0.1534, -0.732, -0.1551, -0.7288, -0.4436, 0.004365, -0.4402, 0.004365, -0.4402, 0.7706, -0.4436, 0.7706, -0.1517, -0.7288, -0.1517, -0.7081, -0.1551, -0.7081, -0.1551, -0.7288, -0.1551, -0.7352, -0.1521, -0.7343, -0.1534, -0.732, -0.1551, -0.7325, -0.07152, -0.6707, -0.07152, -0.6499, -0.07494, -0.6499, -0.07494, -0.6707, -0.4436, 0.7888, -0.4402, 0.7888, -0.4407, 0.7925, -0.4436, 0.7925, -0.4436, 0.7706, -0.4402, 0.7706, -0.4402, 0.7888, -0.4436, 0.7888, -0.4436, 0.7888, -0.4675, 0.7888, -0.4675, 0.7706, -0.4436, 0.7706, -0.4402, 0.7706, -0.4377, 0.7706, -0.4377, 0.7888, -0.4402, 0.7888, -0.1534, -0.732, -0.1521, -0.7307, -0.1551, -0.7288, -0.1521, -0.7343, -0.15, -0.732, -0.1521, -0.7307, -0.1534, -0.732, -0.4402, 0.7888, -0.4377, 0.7888, -0.4385, 0.7925, -0.4407, 0.7925, -0.4402, 0.004365, -0.4377, 0.004365, -0.4377, 0.7706, -0.4402, 0.7706, -0.07152, -0.6744, -0.07152, -0.6707, -0.07494, -0.6707, -0.07494, -0.6739, 0.6628, -0.6744, 0.6628, -0.6706, -0.05445, -0.6707, -0.05445, -0.6744, -0.05445, -0.6744, -0.05445, -0.6707, -0.07152, -0.6707, -0.07152, -0.6744, -0.1521, -0.7307, -0.1517, -0.7288, -0.1551, -0.7288, -0.15, -0.732, -0.1492, -0.7288, -0.1517, -0.7288, -0.1521, -0.7307, -0.4317, -0.7325, -0.4078, -0.7325, -0.4077, -0.7288, -0.4316, -0.7288, 4.892, 1.046, 4.916, 1.046, 4.916, 1.067, 4.892, 1.067, 4.892, 1.071, 4.916, 1.071, 4.916, 1.074, 4.892, 1.074, 4.892, 1.067, 4.916, 1.067, 4.916, 1.071, 4.892, 1.071, 4.886, 1.067, 4.886, 1.046, 4.888, 1.046, 4.888, 1.067, 4.892, 1.071, 4.89, 1.07, 4.892, 1.067, 4.888, 1.067, 4.888, 1.046, 4.892, 1.046, 4.892, 1.067, -0.4317, -0.7325, -0.4347, -0.7325, -0.4335, -0.7352, -0.4318, -0.7352, 1.349, 3.196, 1.349, 3.176, 1.353, 3.176, 1.353, 3.196, -0.4316, -0.7288, -0.4351, -0.7288, -0.4347, -0.7325, -0.4317, -0.7325, -0.4316, -0.7106, -0.4351, -0.7106, -0.4351, -0.7288, -0.4316, -0.7288, -0.4316, -0.7288, -0.4077, -0.7288, -0.4077, -0.7106, -0.4316, -0.7106, -0.4351, -0.7106, -0.4377, -0.7106, -0.4377, -0.7288, -0.4351, -0.7288, 4.89, 1.07, 4.889, 1.069, 4.892, 1.067, -0.1492, 3.138, -0.1517, 3.138, -0.1517, 3.118, -0.1492, 3.118, 4.889, 1.073, 4.887, 1.07, 4.889, 1.069, 4.89, 1.07, -0.1551, 3.142, -0.1551, 3.145, -0.179, 3.145, -0.179, 3.142, -0.1551, 3.118, -0.1551, 3.138, -0.179, 3.138, -0.179, 3.118, -0.4351, -0.7288, -0.4377, -0.7288, -0.4369, -0.7325, -0.4347, -0.7325, 1.349, 3.2, 1.349, 3.196, 1.353, 3.196, 1.353, 3.2, 1.332, 3.2, 1.332, 3.196, 1.349, 3.196, 1.349, 3.2, 4.889, 1.069, 4.888, 1.067, 4.892, 1.067, -0.4317, 0.7925, -0.4316, 0.7888, -0.4077, 0.7888, -0.4078, 0.7925, 1.353, 3.2, 1.353, 3.196, 1.355, 3.196, 1.355, 3.198, -0.1551, 3.138, -0.1551, 3.142, -0.179, 3.142, -0.179, 3.138, -0.1551, 3.142, -0.1551, 3.138, -0.1534, 3.142, -0.4316, 0.004366, -0.4316, 0.7706, -0.4351, 0.7706, -0.4351, 0.004366, -0.1517, 3.138, -0.1551, 3.138, -0.1551, 3.118, -0.1517, 3.118, -0.4317, 0.7925, -0.4318, 0.7952, -0.4335, 0.7952, -0.4347, 0.7925, -0.07152, 3.196, -0.07494, 3.196, -0.07494, 3.176, -0.07152, 3.176, -0.4316, 0.7888, -0.4317, 0.7925, -0.4347, 0.7925, -0.4351, 0.7888, -0.4316, 0.7706, -0.4316, 0.7888, -0.4351, 0.7888, -0.4351, 0.7706, -0.4316, 0.7888, -0.4316, 0.7706, -0.4077, 0.7706, -0.4077, 0.7888, -0.4351, 0.7706, -0.4351, 0.7888, -0.4377, 0.7888, -0.4377, 0.7706, -0.1534, 3.142, -0.1551, 3.138, -0.1521, 3.14, -0.1521, 3.144, -0.1534, 3.142, -0.1521, 3.14, -0.15, 3.142, -0.4351, 0.7888, -0.4347, 0.7925, -0.4369, 0.7925, -0.4377, 0.7888, -0.4351, 0.004366, -0.4351, 0.7706, -0.4377, 0.7706, -0.4377, 0.004366, -0.07152, 3.2, -0.07494, 3.2, -0.07494, 3.196, -0.07152, 3.196, 0.6628, 3.2, -0.05445, 3.2, -0.05445, 3.196, 0.6628, 3.196, -0.05445, 3.2, -0.07152, 3.2, -0.07152, 3.196, -0.05445, 3.196, -0.1521, 3.14, -0.1551, 3.138, -0.1517, 3.138, -0.07494, 3.2, -0.07744, 3.198, -0.07744, 3.196, -0.07494, 3.196, -0.4914, -0.7325, -0.4675, -0.7325, -0.4675, -0.7288, -0.4914, -0.7288, 4.94, -2.728, 4.916, -2.728, 4.916, -2.779, 4.94, -2.779, 4.94, -2.779, 4.916, -2.779, 4.916, -2.8, 4.94, -2.8, 4.94, -2.804, 4.916, -2.804, 4.916, -2.806, 4.94, -2.806, 4.94, -2.8, 4.916, -2.8, 4.916, -2.804, 4.94, -2.804, 4.946, -2.8, 4.946, -2.779, 4.943, -2.779, 4.943, -2.8, 4.94, -2.804, 4.941, -2.803, 4.94, -2.8, 4.943, -2.8, 4.943, -2.779, 4.94, -2.779, 4.94, -2.8, -0.4914, -0.7325, -0.4944, -0.7325, -0.4932, -0.7352, -0.4914, -0.7352, -3.073, 3.231, -3.073, 3.21, -3.07, 3.21, -3.07, 3.231, -0.4914, -0.7288, -0.4949, -0.7288, -0.4944, -0.7325, -0.4914, -0.7325, -0.4914, -0.7106, -0.4949, -0.7106, -0.4949, -0.7288, -0.4914, -0.7288, -0.4914, -0.7288, -0.4675, -0.7288, -0.4675, -0.7106, -0.4914, -0.7106, -0.4949, -0.7106, -0.4974, -0.7106, -0.4974, -0.7288, -0.4949, -0.7288, 4.941, -2.803, 4.943, -2.802, 4.94, -2.8, -0.2088, -0.7288, -0.2063, -0.7288, -0.2063, -0.7081, -0.2088, -0.7081, 4.943, -2.805, 4.945, -2.803, 4.943, -2.802, 4.941, -2.803, -0.4914, 0.7952, -0.4914, 0.7925, -0.4675, 0.7925, -0.4675, 0.7952, -0.2029, -0.7081, -0.2029, -0.7288, -0.179, -0.7288, -0.179, -0.7081, -0.4949, -0.7288, -0.4974, -0.7288, -0.4966, -0.7325, -0.4944, -0.7325, -3.073, 3.234, -3.073, 3.231, -3.07, 3.231, -3.07, 3.234, -3.09, 3.234, -3.09, 3.231, -3.073, 3.231, -3.073, 3.234, 4.943, -2.802, 4.943, -2.8, 4.94, -2.8, -0.4914, 0.7925, -0.4914, 0.7888, -0.4675, 0.7888, -0.4675, 0.7925, 4.945, -2.803, 4.946, -2.8, 4.943, -2.8, 4.943, -2.802, -0.2029, -0.657, -0.2029, -0.7081, -0.179, -0.7081, -0.179, -0.657, -0.2029, -0.7288, -0.2029, -0.7325, -0.179, -0.7325, -0.179, -0.7288, -0.2029, -0.7325, -0.2029, -0.7288, -0.2046, -0.732, -0.4914, 0.004365, -0.4914, 0.7706, -0.4949, 0.7706, -0.4949, 0.004365, -0.2063, -0.7288, -0.2029, -0.7288, -0.2029, -0.7081, -0.2063, -0.7081, -0.4914, 0.7925, -0.4914, 0.7952, -0.4932, 0.7952, -0.4944, 0.7925, -4.494, 3.231, -4.497, 3.231, -4.497, 3.21, -4.494, 3.21, -0.4914, 0.7888, -0.4914, 0.7925, -0.4944, 0.7925, -0.4949, 0.7888, -0.4914, 0.7706, -0.4914, 0.7888, -0.4949, 0.7888, -0.4949, 0.7706, -0.4914, 0.7888, -0.4914, 0.7706, -0.4675, 0.7706, -0.4675, 0.7888, -0.4949, 0.7706, -0.4949, 0.7888, -0.4974, 0.7888, -0.4974, 0.7706, -0.2046, -0.732, -0.2029, -0.7288, -0.2059, -0.7307, -0.2059, -0.7343, -0.2046, -0.732, -0.2059, -0.7307, -0.208, -0.732, -0.4949, 0.7888, -0.4944, 0.7925, -0.4966, 0.7925, -0.4974, 0.7888, -0.4949, 0.004365, -0.4949, 0.7706, -0.4974, 0.7706, -0.4974, 0.004365, -4.494, 3.234, -4.497, 3.234, -4.497, 3.231, -4.494, 3.231, -3.76, 3.234, -4.477, 3.234, -4.477, 3.231, -3.76, 3.231, -4.477, 3.234, -4.494, 3.234, -4.494, 3.231, -4.477, 3.231, -0.2059, -0.7307, -0.2029, -0.7288, -0.2063, -0.7288, -0.208, -0.732, -0.2059, -0.7307, -0.2063, -0.7288, -0.2088, -0.7288, -0.3839, -0.7325, -0.3839, -0.7288, -0.4077, -0.7288, -0.4078, -0.7325, 4.94, 1.046, 4.94, 1.067, 4.916, 1.067, 4.916, 1.046, 4.94, 1.071, 4.94, 1.074, 4.916, 1.074, 4.916, 1.071, 4.94, 1.067, 4.94, 1.071, 4.916, 1.071, 4.916, 1.067, 4.946, 1.067, 4.943, 1.067, 4.943, 1.046, 4.946, 1.046, 4.94, 1.071, 4.94, 1.067, 4.941, 1.07, 4.943, 1.067, 4.94, 1.067, 4.94, 1.046, 4.943, 1.046, 4.94, 1.074, 4.94, 1.071, 4.941, 1.07, 4.943, 1.073, -3.073, -0.6263, -3.07, -0.6264, -3.07, -0.6057, -3.073, -0.6056, -0.3839, -0.7288, -0.3839, -0.7325, -0.381, -0.7325, -0.3805, -0.7288, -0.3839, -0.7106, -0.3839, -0.7288, -0.3805, -0.7288, -0.3805, -0.7106, -0.3839, -0.7288, -0.3839, -0.7106, -0.4077, -0.7106, -0.4077, -0.7288, -3.09, -0.6329, -3.073, -0.6329, -3.073, -0.6301, -3.09, -0.6301, 4.941, 1.07, 4.94, 1.067, 4.943, 1.069, -0.2088, 3.138, -0.2088, 3.118, -0.2063, 3.118, -0.2063, 3.138, 4.943, 1.073, 4.941, 1.07, 4.943, 1.069, 4.945, 1.07, -0.2029, 3.142, -0.179, 3.142, -0.179, 3.145, -0.2029, 3.145, -0.2029, 3.118, -0.179, 3.118, -0.179, 3.138, -0.2029, 3.138, -3.073, -0.6329, -3.07, -0.6321, -3.07, -0.6296, -3.073, -0.6301, -3.073, -0.6301, -3.07, -0.6296, -3.07, -0.6264, -3.073, -0.6263, -3.09, -0.6301, -3.073, -0.6301, -3.073, -0.6263, -3.09, -0.6263, 4.943, 1.069, 4.94, 1.067, 4.943, 1.067, -0.3839, 0.7925, -0.4078, 0.7925, -0.4077, 0.7888, -0.3839, 0.7888, -3.07, -0.6296, -3.067, -0.6285, -3.067, -0.6266, -3.07, -0.6264, -0.2029, 3.138, -0.179, 3.138, -0.179, 3.142, -0.2029, 3.142, -0.2029, 3.142, -0.2046, 3.142, -0.2029, 3.138, -0.3839, 0.004366, -0.3805, 0.004366, -0.3805, 0.7706, -0.3839, 0.7706, -0.2063, 3.138, -0.2063, 3.118, -0.2029, 3.118, -0.2029, 3.138, -0.2029, 3.145, -0.2059, 3.144, -0.2046, 3.142, -0.2029, 3.142, -4.494, -0.6263, -4.494, -0.6056, -4.497, -0.6057, -4.497, -0.6264, -0.3839, 0.7888, -0.3805, 0.7888, -0.381, 0.7925, -0.3839, 0.7925, -0.3839, 0.7706, -0.3805, 0.7706, -0.3805, 0.7888, -0.3839, 0.7888, -0.3839, 0.7888, -0.4077, 0.7888, -0.4077, 0.7706, -0.3839, 0.7706, -4.477, -0.6329, -4.477, -0.6301, -4.494, -0.6301, -4.494, -0.6329, -0.2046, 3.142, -0.2059, 3.14, -0.2029, 3.138, -0.2059, 3.144, -0.208, 3.142, -0.2059, 3.14, -0.2046, 3.142, -4.494, -0.6329, -4.494, -0.6301, -4.497, -0.6296, -4.497, -0.6321, -3.76, -0.6329, -3.76, -0.6301, -4.477, -0.6301, -4.477, -0.6329, -4.494, -0.6301, -4.494, -0.6263, -4.497, -0.6264, -4.497, -0.6296, -3.76, -0.6301, -3.76, -0.6263, -4.477, -0.6263, -4.477, -0.6301, -4.477, -0.6301, -4.477, -0.6263, -4.494, -0.6263, -4.494, -0.6301, -0.2059, 3.14, -0.2063, 3.138, -0.2029, 3.138, -4.497, -0.6296, -4.497, -0.6264, -4.5, -0.6266, -4.5, -0.6285, -0.3839, -0.6595, -0.4077, -0.6595, -0.4077, -0.7106, -0.3839, -0.7106, -0.4914, -0.6595, -0.4914, -0.7106, -0.4675, -0.7106, -0.4675, -0.6595, -0.4316, -0.6773, -0.4316, -0.7106, -0.4077, -0.7106, -0.4077, -0.6595, -0.4436, -0.6773, -0.4675, -0.6595, -0.4675, -0.7106, -0.4436, -0.7106, -0.1492, 3.087, -0.1492, 3.118, -0.1517, 3.118, -0.1517, 3.087, 4.886, 1.016, 4.888, 1.016, 4.888, 1.046, 4.886, 1.046, 4.888, 1.016, 4.892, 1.016, 4.892, 1.046, 4.888, 1.046, 1.349, 3.145, 1.353, 3.145, 1.353, 3.176, 1.349, 3.176, -0.07152, 3.145, -0.07152, 3.176, -0.07494, 3.176, -0.07494, 3.145, -0.1517, 3.087, -0.1517, 3.118, -0.1551, 3.118, -0.1551, 3.087, -0.2088, 3.066, -0.2063, 3.066, -0.2063, 3.118, -0.2088, 3.118, 4.946, 0.9954, 4.946, 1.046, 4.943, 1.046, 4.943, 0.9954, 4.943, 0.9954, 4.943, 1.046, 4.94, 1.046, 4.94, 0.9954, -3.073, -0.5547, -3.073, -0.6056, -3.07, -0.6057, -3.07, -0.5547, -4.494, -0.5547, -4.497, -0.5547, -4.497, -0.6057, -4.494, -0.6056, -0.2063, 3.066, -0.2029, 3.066, -0.2029, 3.118, -0.2063, 3.118, -0.2063, -0.7081, -0.2029, -0.7081, -0.2029, -0.657, -0.2063, -0.657, -4.494, 3.21, -4.497, 3.21, -4.497, 3.159, -4.494, 3.159, -3.073, 3.21, -3.073, 3.159, -3.07, 3.159, -3.07, 3.21, 4.943, -2.779, 4.943, -2.728, 4.94, -2.728, 4.94, -2.779, 4.946, -2.779, 4.946, -2.728, 4.943, -2.728, 4.943, -2.779, -0.2088, -0.7081, -0.2063, -0.7081, -0.2063, -0.657, -0.2088, -0.657, -0.1517, -0.7081, -0.1517, -0.6777, -0.1551, -0.6777, -0.1551, -0.7081, -0.07152, -0.6499, -0.07152, -0.6196, -0.07494, -0.6196, -0.07494, -0.6499, 1.349, -0.6499, 1.353, -0.6499, 1.353, -0.6196, 1.349, -0.6196, 4.888, -2.779, 4.892, -2.779, 4.892, -2.749, 4.888, -2.749, 4.886, -2.779, 4.888, -2.779, 4.888, -2.749, 4.886, -2.749, -0.1492, -0.7081, -0.1492, -0.6777, -0.1517, -0.6777, -0.1517, -0.7081, -0.2029, 3.066, -0.2029, -0.657, -0.179, -0.657, -0.179, 3.087, 4.94, 0.9954, 4.916, 1.016, 4.916, -2.728, 4.94, -2.728, -0.1551, 3.087, -0.179, 3.087, -0.179, -0.657, -0.1551, -0.6777, 4.892, 1.016, 4.892, -2.749, 4.916, -2.728, 4.916, 1.016, 4.892, 1.046, 4.892, 1.016, 4.916, 1.016, 4.916, 1.046, -0.1551, 3.118, -0.179, 3.118, -0.179, 3.087, -0.1551, 3.087, 4.94, 1.046, 4.916, 1.046, 4.916, 1.016, 4.94, 0.9954, -0.2029, 3.118, -0.2029, 3.066, -0.179, 3.087, -0.179, 3.118, -0.2063, -0.657, -0.2029, -0.657, -0.2029, 3.066, -0.2063, 3.066, -4.494, 3.159, -4.497, 3.159, -4.497, -0.5547, -4.494, -0.5547, -3.073, 3.159, -3.073, -0.5547, -3.07, -0.5547, -3.07, 3.159, 4.943, -2.728, 4.943, 0.9954, 4.94, 0.9954, 4.94, -2.728, 4.946, -2.728, 4.946, 0.9954, 4.943, 0.9954, 4.943, -2.728, -0.2088, -0.657, -0.2063, -0.657, -0.2063, 3.066, -0.2088, 3.066, -0.1517, -0.6777, -0.1517, 3.087, -0.1551, 3.087, -0.1551, -0.6777, -0.07152, -0.6196, -0.07152, 3.145, -0.07494, 3.145, -0.07494, -0.6196, 1.349, -0.6196, 1.353, -0.6196, 1.353, 3.145, 1.349, 3.145, 4.888, -2.749, 4.892, -2.749, 4.892, 1.016, 4.888, 1.016, 4.886, -2.749, 4.888, -2.749, 4.888, 1.016, 4.886, 1.016, -0.1492, -0.6777, -0.1492, 3.087, -0.1517, 3.087, -0.1517, -0.6777, -0.4436, 0.004365, -0.4675, 0.004365, -0.4675, -0.6595, -0.4436, -0.6773, -0.4316, 0.004366, -0.4316, -0.6773, -0.4077, -0.6595, -0.4077, 0.004366, -0.4914, 0.004365, -0.4914, -0.6595, -0.4675, -0.6595, -0.4675, 0.004365, -0.3839, 0.004366, -0.4077, 0.004366, -0.4077, -0.6595, -0.3839, -0.6595, -3.09, -0.6301, -3.09, -0.6263, -3.138, -0.6263, -3.138, -0.6301, -3.09, -0.6329, -3.09, -0.6301, -3.138, -0.6301, -3.138, -0.6329, -0.3839, -0.7106, -0.3805, -0.7106, -0.3805, -0.6595, -0.3839, -0.6595, -3.09, 3.234, -3.138, 3.234, -3.138, 3.231, -3.09, 3.231, -0.4949, -0.7106, -0.4949, -0.6595, -0.4974, -0.6595, -0.4974, -0.7106, -0.4914, -0.7106, -0.4914, -0.6595, -0.4949, -0.6595, -0.4949, -0.7106, 1.332, 3.2, 1.301, 3.2, 1.301, 3.196, 1.332, 3.196, -0.4351, -0.7106, -0.4351, -0.6773, -0.4377, -0.6773, -0.4377, -0.7106, -0.4316, -0.7106, -0.4316, -0.6773, -0.4351, -0.6773, -0.4351, -0.7106, 1.332, -0.6744, 1.332, -0.6706, 1.301, -0.6706, 1.301, -0.6744, -0.4402, -0.7106, -0.4377, -0.7106, -0.4377, -0.6773, -0.4402, -0.6773, -0.4436, -0.7106, -0.4402, -0.7106, -0.4402, -0.6773, -0.4436, -0.6773, -0.3839, 0.7706, -0.4077, 0.7706, -0.4077, 0.004366, -0.3839, 0.004366, -0.4914, 0.7706, -0.4914, 0.004365, -0.4675, 0.004365, -0.4675, 0.7706, -0.4316, 0.7706, -0.4316, 0.004366, -0.4077, 0.004366, -0.4077, 0.7706, -0.4436, 0.7706, -0.4675, 0.7706, -0.4675, 0.004365, -0.4436, 0.004365, -3.138, -0.6301, -3.138, -0.6263, -3.76, -0.6263, -3.76, -0.6301, -3.138, -0.6329, -3.138, -0.6301, -3.76, -0.6301, -3.76, -0.6329, -0.3839, -0.6595, -0.3805, -0.6595, -0.3805, 0.004366, -0.3839, 0.004366, -3.138, 3.234, -3.76, 3.234, -3.76, 3.231, -3.138, 3.231, -0.4949, -0.6595, -0.4949, 0.004365, -0.4974, 0.004365, -0.4974, -0.6595, -0.4914, -0.6595, -0.4914, 0.004365, -0.4949, 0.004365, -0.4949, -0.6595, 1.301, 3.2, 0.6628, 3.2, 0.6628, 3.196, 1.301, 3.196, -0.4351, -0.6773, -0.4351, 0.004366, -0.4377, 0.004366, -0.4377, -0.6773, -0.4316, -0.6773, -0.4316, 0.004366, -0.4351, 0.004366, -0.4351, -0.6773, 1.301, -0.6744, 1.301, -0.6706, 0.6628, -0.6706, 0.6628, -0.6744, -0.4402, -0.6773, -0.4377, -0.6773, -0.4377, 0.004365, -0.4402, 0.004365, -0.4436, -0.6773, -0.4402, -0.6773, -0.4402, 0.004365, -0.4436, 0.004365, -0.05445, -0.6707, -0.05445, -0.6499, -0.07152, -0.6499, -0.07152, -0.6707, 0.6628, -0.6706, 0.6628, -0.6499, -0.05445, -0.6499, -0.05445, -0.6707, -0.05445, 3.196, -0.07152, 3.196, -0.07152, 3.176, -0.05445, 3.176, 0.6628, 3.196, -0.05445, 3.196, -0.05445, 3.176, 0.6628, 3.176, -3.09, 3.231, -3.09, 3.21, -3.073, 3.21, -3.073, 3.231, -4.477, 3.231, -4.494, 3.231, -4.494, 3.21, -4.477, 3.21, -3.76, 3.231, -4.477, 3.231, -4.477, 3.21, -3.76, 3.21, -3.09, -0.6263, -3.073, -0.6263, -3.073, -0.6056, -3.09, -0.6056, -4.477, -0.6263, -4.477, -0.6056, -4.494, -0.6056, -4.494, -0.6263, -3.76, -0.6263, -3.76, -0.6056, -4.477, -0.6056, -4.477, -0.6263, -0.3327, 1.076, -0.3805, 1.076, -0.3805, -0.7352, -0.3327, -0.7352, 2.058, 4.443, 2.058, 4.544, 2.041, 4.544, 2.041, 4.518, 2.041, 4.443, 1.372, 4.443, 1.372, 3.141, 1.403, 3.141, 1.403, 4.443, 2.058, 4.544, 2.058, 5.385, 2.041, 5.385, 2.041, 4.544, -0.5167, 0.2481, -0.5167, 0.3235, -0.5452, 0.3235, -0.5452, 0.2481, -0.2329, 4.367, -0.2641, 4.367, -0.2641, 4.292, -0.2329, 4.292, -0.5167, -0.6202, -0.5167, 0.2225, -0.5452, 0.2225, -0.5452, -0.6202, -0.2641, 5.236, -0.9022, 5.236, -0.9022, 4.393, -0.2641, 4.393, -2.381, -0.6122, -3.019, -0.6122, -3.019, -0.6329, -2.381, -0.6329, -3.604, -0.6536, -4.392, -0.6536, -4.392, -0.684, -3.604, -0.684, -0.2641, 4.367, -0.9022, 4.367, -0.9022, 4.292, -0.2641, 4.292, 1.372, 5.5, 1.372, 5.487, 1.403, 5.487, 1.403, 5.5, -0.5736, 0.3235, -0.5452, 0.3235, -0.5452, 1.627, -0.5736, 1.627, 1.403, 4.443, 1.403, 3.141, 2.041, 3.141, 2.041, 4.443, 2.716, 3.141, 2.716, 4.443, 2.09, 4.443, 2.09, 3.141, 1.403, 5.5, 1.403, 5.487, 2.041, 5.487, 2.041, 5.5, 2.058, 5.385, 2.058, 5.487, 2.041, 5.487, 2.041, 5.385, -3.58, -0.6536, -3.604, -0.6536, -3.604, -0.684, -3.58, -0.684, -4.392, -4.479, -4.392, -4.449, -4.488, -4.449, -4.488, -4.479, -0.3049, 1.512, -0.2879, 1.512, -0.2879, 1.614, -0.3049, 1.614, -0.2641, 5.338, -0.9022, 5.338, -0.9022, 5.236, -0.2641, 5.236, -0.5167, 0.3235, -0.5167, 1.627, -0.5452, 1.627, -0.5452, 0.3235, -0.2641, 5.351, -0.9022, 5.351, -0.9022, 5.338, -0.2641, 5.338, -0.2641, 4.292, -0.9022, 4.292, -0.9022, 2.988, -0.2641, 2.988, -0.2329, 4.292, -0.2641, 4.292, -0.2641, 2.988, -0.2329, 2.988, -3.58, -4.479, -3.58, -4.449, -3.604, -4.449, -3.604, -4.479, -0.2329, 5.351, -0.2641, 5.351, -0.2641, 5.338, -0.2329, 5.338, 2.728, 5.385, 2.716, 5.385, 2.716, 4.544, 2.728, 4.544, 2.058, 5.487, 2.058, 5.5, 2.041, 5.5, 2.041, 5.487, -0.06549, 3.2, 0.5606, 3.2, 0.5606, 4.504, -0.06549, 4.504, 1.372, 5.385, 1.372, 4.544, 1.403, 4.544, 1.403, 5.385, -0.5736, 0.2481, -0.5452, 0.2481, -0.5452, 0.3235, -0.5736, 0.3235, -0.2329, 5.338, -0.2641, 5.338, -0.2641, 5.236, -0.2329, 5.236, -2.289, -4.479, -2.289, -4.449, -3.509, -4.449, -3.509, -4.479, -0.3049, -0.7352, -0.2879, -0.7352, -0.2879, 0.5685, -0.3049, 0.5685, -2.381, 3.213, -2.381, 3.234, -3.019, 3.234, -3.019, 3.213, -4.488, -0.6536, -4.5, -0.6536, -4.5, -0.684, -4.488, -0.684, -2.289, -0.6536, -3.509, -0.6536, -3.509, -0.684, -2.289, -0.684, -0.2329, 5.236, -0.2641, 5.236, -0.2641, 4.393, -0.2329, 4.393, 1.372, 4.518, 1.372, 4.443, 1.403, 4.443, 1.403, 4.518, -0.5167, -0.7352, -0.5167, -0.7224, -0.5452, -0.7224, -0.5452, -0.7352, 2.728, 5.487, 2.728, 5.5, 2.09, 5.5, 2.09, 5.487, -3.05, 3.213, -3.05, 3.234, -3.067, 3.234, -3.067, 3.213, 2.728, 5.385, 2.728, 5.487, 2.09, 5.487, 2.09, 5.462, 2.09, 5.385, 2.716, 5.385, 2.058, 3.141, 2.058, 4.443, 2.041, 4.443, 2.041, 3.141, -4.392, -0.6536, -4.488, -0.6536, -4.488, -0.684, -4.392, -0.684, -0.5736, -0.7352, -0.5452, -0.7352, -0.5452, -0.7224, -0.5736, -0.7224, -0.5167, -0.7224, -0.5167, -0.6202, -0.5452, -0.6202, -0.5452, -0.7224, -0.2088, 1.076, -0.2566, 1.076, -0.2566, -0.7352, -0.2088, -0.7352, -1.619, 4.8, -1.619, 2.988, -0.9022, 2.988, -0.9022, 4.8, -0.07744, -0.7255, 1.618, -0.7255, 1.618, -0.6744, -0.07744, -0.6744, -0.07744, -4.5, 1.618, -4.5, 1.618, -4.449, -0.07744, -4.449, 2.024, 3.141, 1.403, 3.141, 1.403, 3.09, 2.024, 3.09, -0.5931, 2.988, -2.289, 2.988, -2.289, -0.7352, -0.5931, -0.7352, 0.6628, 3.145, 0.6628, 3.176, -0.05445, 3.176, -0.05445, 3.145, -0.05445, 3.145, -0.05445, 3.176, -0.07152, 3.176, -0.07152, 3.145, -3.09, -0.5547, -3.09, -0.6056, -3.073, -0.6056, -3.073, -0.5547, -4.477, -0.5547, -4.494, -0.5547, -4.494, -0.6056, -4.477, -0.6056, 1.372, 5.487, 1.372, 5.385, 1.403, 5.385, 1.403, 5.487, 1.187, 4.119, 0.5606, 4.119, 0.5606, 3.277, 1.187, 3.277, -4.488, -4.479, -4.488, -4.449, -4.5, -4.449, -4.5, -4.479, -3.05, -0.6122, -3.067, -0.6122, -3.067, -0.6329, -3.05, -0.6329, -0.3049, 1.614, -0.2879, 1.614, -0.2879, 1.627, -0.3049, 1.627, -0.3207, -0.7352, -0.3207, -0.05355, -0.3327, -0.05355, -0.3327, -0.7352, 1.403, 5.385, 1.403, 4.544, 2.041, 4.544, 2.041, 5.385, -0.3049, 0.5685, -0.2879, 0.5685, -0.2879, 0.6439, -0.2879, 0.6694, -0.3049, 0.6694, -0.5736, -0.6202, -0.5452, -0.6202, -0.5452, 0.2225, -0.5736, 0.2225, 1.403, 4.518, 1.403, 4.443, 2.041, 4.443, 2.041, 4.518, -0.3049, 0.6694, -0.2879, 0.6694, -0.2879, 1.512, -0.3049, 1.512, -3.604, -4.479, -3.604, -4.449, -4.392, -4.449, -4.392, -4.479, 1.403, 5.487, 1.403, 5.385, 2.041, 5.385, 2.041, 5.487, -0.5736, -0.7224, -0.5452, -0.7224, -0.5452, -0.6202, -0.5736, -0.6202, 4.874, -2.691, 4.886, -2.691, 4.886, 1.074, 4.874, 1.074, 4.969, 0.9487, 4.957, 0.9487, 4.957, -2.806, 4.969, -2.806, -3.58, -0.684, -3.604, -0.684, -3.604, -4.449, -3.58, -4.449, -4.488, -4.449, -4.392, -4.449, -4.392, -0.684, -4.488, -0.684, 1.187, 3.2, 1.187, 3.277, 0.5606, 3.277, 0.5606, 3.2, 3.602, 3.09, 3.602, -0.6744, 4.24, -0.6744, 4.24, 3.09, -0.2566, 0.6673, -0.2566, 1.509, -0.2879, 1.509, -0.2879, 0.6673, -0.2566, 0.5666, -0.2566, 0.6673, -0.2879, 0.6673, -0.2879, 0.5666, -0.2566, 1.611, -0.2566, 1.624, -0.2879, 1.624, -0.2879, 1.611, -3.019, -0.6122, -3.05, -0.6122, -3.05, -0.6329, -3.019, -0.6329, 1.355, 5.487, 1.355, 5.385, 1.372, 5.385, 1.372, 5.487, 1.355, 4.518, 1.355, 4.443, 1.372, 4.443, 1.372, 4.518, -0.2566, -0.7352, -0.2566, 0.5666, -0.2879, 0.5666, -0.2879, -0.7352, 1.355, 5.385, 1.355, 4.544, 1.372, 4.544, 1.372, 5.385, -0.2566, 1.509, -0.2566, 1.585, -0.2566, 1.611, -0.2879, 1.611, -0.2879, 1.509, 1.355, 5.5, 1.355, 5.487, 1.372, 5.487, 1.372, 5.5, 1.355, 4.443, 1.355, 3.141, 1.372, 3.141, 1.372, 4.443, 2.09, 3.141, 2.09, 4.443, 2.058, 4.443, 2.058, 3.141, -3.019, 3.213, -3.019, 3.234, -3.05, 3.234, -3.05, 3.213, -0.2159, 5.236, -0.2329, 5.236, -0.2329, 4.393, -0.2159, 4.393, -0.2159, 5.338, -0.2329, 5.338, -0.2329, 5.236, -0.2159, 5.236, 2.09, 5.487, 2.09, 5.5, 2.058, 5.5, 2.058, 5.487, -0.2159, 5.351, -0.2329, 5.351, -0.2329, 5.338, -0.2159, 5.338, -0.2159, 4.292, -0.2329, 4.292, -0.2329, 2.988, -0.2159, 2.988, 2.09, 5.385, 2.09, 5.462, 2.09, 5.487, 2.058, 5.487, 2.058, 5.385, -0.2159, 4.367, -0.2329, 4.367, -0.2329, 4.292, -0.2159, 4.292, 2.09, 4.544, 2.09, 5.385, 2.058, 5.385, 2.058, 4.544, 2.09, 4.443, 2.09, 4.544, 2.058, 4.544, 2.058, 4.443, -2.311, 3.132, -2.311, -0.6329, -2.299, -0.6329, -2.299, 3.132, -3.019, -0.5818, -3.019, 3.183, -3.05, 3.183, -3.05, -0.5818, -2.277, -0.7352, -2.289, -0.7352, -2.289, -4.5, -2.277, -4.5, -2.181, -0.7352, -2.277, -0.7352, -2.277, -4.5, -2.181, -4.5, -1.392, -0.7352, -2.181, -0.7352, -2.181, -4.5, -1.392, -4.5, -1.298, -0.7352, -1.392, -0.7352, -1.392, -4.5, -1.298, -4.5, -0.07744, -0.7352, -1.298, -0.7352, -1.298, -4.5, -0.07744, -4.5, 1.689, -4.5, 2.909, -4.5, 2.909, -0.7352, 1.689, -0.7352, 3.53, -0.6744, 3.53, 3.09, 2.742, 3.09, 2.742, -0.6744, -0.07744, -0.7255, -0.07744, -4.449, 1.618, -4.449, 1.618, -0.7255, 3.626, -2.691, 3.626, -0.8799, 2.909, -0.8799, 2.909, -2.691, 3.578, -2.691, 3.578, -4.5, 4.296, -4.5, 4.296, -2.691, 1.403, 3.141, 1.355, 3.141, 1.403, 3.09, 1.355, 3.141, 1.355, 3.09, 1.403, 3.09, 1.403, 3.09, 1.355, 3.09, 1.355, -0.6234, 1.403, -0.6234, 1.355, -0.6234, 1.355, -0.6744, 1.403, -0.6234, 2.024, -0.6234, 2.024, -0.6744, 2.742, -0.6744, 2.742, -0.6234, -4.477, 3.21, -4.494, 3.21, -4.494, 3.159, -4.477, 3.159, 1.403, -0.6234, 1.355, -0.6744, 1.403, -0.6744, -3.09, 3.21, -3.09, 3.159, -3.073, 3.159, -3.073, 3.21, -0.05445, -0.6499, -0.05445, -0.6196, -0.07152, -0.6196, -0.07152, -0.6499, 0.6628, -0.6499, 0.6628, -0.6196, -0.05445, -0.6196, -0.05445, -0.6499, -4.477, 3.159, -4.494, 3.159, -4.494, -0.5547, -4.477, -0.5547, -3.76, 3.159, -4.477, 3.159, -4.477, -0.5547, -3.76, -0.5547, -3.09, 3.159, -3.09, -0.5547, -3.073, -0.5547, -3.073, 3.159, -0.05445, -0.6196, -0.05445, 3.145, -0.07152, 3.145, -0.07152, -0.6196, 0.6628, -0.6196, 0.6628, 3.145, -0.05445, 3.145, -0.05445, -0.6196, 1.332, -0.6196, 1.349, -0.6196, 1.349, 3.145, 1.332, 3.145, -2.289, 4.8, -2.289, 2.988, -2.241, 2.988, -2.241, 4.8, 3.363, 3.09, 3.363, 4.899, 2.742, 4.899, 2.742, 3.09, 2.909, -2.691, 2.909, -4.5, 2.957, -4.5, 2.957, -2.691, -3.09, -0.6263, -3.09, -0.6056, -3.138, -0.6056, -3.138, -0.6263, -3.09, 3.231, -3.138, 3.231, -3.138, 3.21, -3.09, 3.21, 4.08, 3.09, 4.08, 4.899, 3.363, 4.899, 3.363, 3.09, 0.6748, -0.6196, 0.6748, 3.145, 0.6628, 3.145, 0.6628, -0.6196, -3.138, 3.159, -3.76, 3.159, -3.76, -0.5547, -3.138, -0.5547, 1.403, -0.6234, 1.403, -0.6744, 2.024, -0.6744, 2.024, -0.6234, 2.957, -2.691, 2.957, -4.5, 3.578, -4.5, 3.578, -2.691, 4.248, -2.691, 4.248, -0.8799, 3.626, -0.8799, 3.626, -2.691, 2.742, 3.141, 2.024, 3.141, 2.024, 3.09, 2.742, 3.09, -2.241, 4.8, -2.241, 2.988, -1.619, 2.988, -1.619, 4.8, -3.138, -0.6263, -3.138, -0.6056, -3.76, -0.6056, -3.76, -0.6263, -3.138, 3.231, -3.76, 3.231, -3.76, 3.21, -3.138, 3.21, -3.019, -0.5818, -3.05, -0.5818, -3.05, -0.6122, -3.019, -0.6122, -0.593, -0.7224, -0.5736, -0.7224, -0.5736, -0.6202, -0.593, -0.6202, -3.604, -4.5, -3.604, -4.479, -4.392, -4.479, -4.392, -4.5, -0.593, -0.6202, -0.5736, -0.6202, -0.5736, 0.2225, -0.593, 0.2225, -3.05, -0.5818, -3.067, -0.5818, -3.067, -0.6122, -3.05, -0.6122, -4.488, -4.5, -4.488, -4.479, -4.5, -4.479, -4.5, -4.5, -0.593, -0.7352, -0.5736, -0.7352, -0.5736, -0.7224, -0.593, -0.7224, -2.289, -4.5, -2.289, -4.479, -3.509, -4.479, -3.509, -4.5, -0.593, 0.2481, -0.5736, 0.2481, -0.5736, 0.3235, -0.593, 0.3235, -3.58, -4.5, -3.58, -4.479, -3.604, -4.479, -3.604, -4.5, -4.392, -4.5, -4.392, -4.479, -4.488, -4.479, -4.488, -4.5, -0.593, 0.3235, -0.5736, 0.3235, -0.5736, 1.627, -0.5931, 1.627, -2.381, -0.5818, -3.019, -0.5818, -3.019, -0.6122, -2.381, -0.6122, -3.019, 3.183, -3.019, 3.213, -3.05, 3.213, -3.05, 3.183, -0.4974, -0.7224, -0.4974, -0.6202, -0.5167, -0.6202, -0.5167, -0.7224, -4.392, -0.6329, -4.488, -0.6329, -4.488, -0.6536, -4.392, -0.6536, -3.05, 3.183, -3.05, 3.213, -3.067, 3.213, -3.067, 3.183, -0.4974, -0.7352, -0.4974, -0.7224, -0.5167, -0.7224, -0.5167, -0.7352, -2.289, -0.6329, -3.509, -0.6329, -3.509, -0.6536, -2.289, -0.6536, -4.488, -0.6329, -4.5, -0.6329, -4.5, -0.6536, -4.488, -0.6536, -2.381, 3.183, -2.381, 3.213, -3.019, 3.213, -3.019, 3.183, -0.4974, 0.3235, -0.4974, 1.627, -0.5167, 1.627, -0.5167, 0.3235, -3.58, -0.6329, -3.604, -0.6329, -3.604, -0.6536, -3.58, -0.6536, -3.604, -0.6329, -4.392, -0.6329, -4.392, -0.6536, -3.604, -0.6536, -0.4974, -0.6202, -0.4974, 0.2225, -0.5167, 0.2225, -0.5167, -0.6202, -0.4974, 0.2481, -0.4974, 0.3235, -0.5167, 0.3235, -0.5167, 0.2481, 1.301, -0.6196, 1.301, 3.145, 0.6748, 3.145, 0.6748, -0.6196, -2.311, -0.6329, -2.311, 3.132, -2.381, 3.132, -2.381, -0.6329, -0.07744, 3.2, -0.06549, 3.2, -0.06549, 4.504, -0.07744, 4.504, 2.728, 3.141, 2.728, 4.443, 2.716, 4.443, 2.716, 3.141, 4.248, -2.691, 4.874, -2.691, 4.874, 1.074, 4.248, 1.074, 1.199, 4.119, 1.187, 4.119, 1.187, 3.277, 1.199, 3.277, -0.4974, 0.2225, -0.4974, 0.2481, -0.5167, 0.2481, -0.5167, 0.2225, -3.509, -0.6329, -3.58, -0.6329, -3.58, -0.6536, -3.509, -0.6536, -3.509, -4.5, -3.509, -4.479, -3.58, -4.479, -3.58, -4.5, -0.593, 0.2225, -0.5736, 0.2225, -0.5736, 0.2481, -0.593, 0.2481, -0.2159, 4.393, -0.2329, 4.393, -0.2329, 4.367, -0.2159, 4.367, 1.355, 4.544, 1.355, 4.518, 1.372, 4.518, 1.372, 4.544, -3.509, -0.684, -3.58, -0.684, -3.58, -4.449, -3.509, -4.449, 1.403, 4.544, 1.403, 4.518, 2.041, 4.518, 2.041, 4.544, 1.372, 4.544, 1.372, 4.518, 1.403, 4.518, 1.403, 4.544, -0.5736, 0.2225, -0.5452, 0.2225, -0.5452, 0.2481, -0.5736, 0.2481, -3.509, -4.479, -3.509, -4.449, -3.58, -4.449, -3.58, -4.479, -3.509, -0.6536, -3.58, -0.6536, -3.58, -0.684, -3.509, -0.684, -0.2641, 4.393, -0.9022, 4.393, -0.9022, 4.367, -0.2641, 4.367, -0.2329, 4.393, -0.2641, 4.393, -0.2641, 4.367, -0.2329, 4.367, -0.5167, 0.2225, -0.5167, 0.2481, -0.5452, 0.2481, -0.5452, 0.2225, 1.618, -0.7352, 1.618, -4.5, 1.689, -4.5, 1.689, -0.7352, 2.09, 4.443, 2.716, 4.443, 2.716, 4.518, 2.09, 4.518, 5.5, 1.074, 5.5, 4.829, 4.874, 4.829, 4.874, 1.074, 0.5606, 4.504, 0.5606, 4.579, -0.06549, 4.579, -0.06549, 4.504, 2.716, 4.544, 2.716, 5.385, 2.09, 5.385, 2.09, 4.544, 4.248, 4.829, 4.248, 1.074, 4.874, 1.074, 4.874, 4.829, -0.07744, 3.03, -0.1492, 3.03, -0.1492, -0.7352, -0.07744, -0.7352, 3.602, -0.6744, 3.602, 3.09, 3.53, 3.09, 3.53, -0.6744, 4.957, 0.9487, 4.946, 0.9487, 4.946, -2.806, 4.957, -2.806])
me_desktop_005.materials.append(mat_studentdesk_tabletop)
me_desktop_005.materials.append(mat_studentdesk_metalframe)
me_desktop_005.materials.append(mat_studentdesk_back)
me_desktop_005.materials.append(mat_white_plastic)
me_desktop_005.use_remesh_preserve_volume = False
me_desktop_005.use_remesh_preserve_attributes = False
me_desktop_005.use_mirror_vertex_groups = False
me_desktop_005.update()

# ---- objects
ob_metalstudentdesk = bpy.data.objects.new('MetalStudentDesk', me_desktop_005)

# ---- transforms, parenting, visibility, modifiers, constraints
ob_metalstudentdesk.location = (0.0, 0.0, 0.0)
ob_metalstudentdesk.rotation_euler = (0.0, -0.0, -12.57)
ob_metalstudentdesk.lineart.crease_threshold = 0.0

# ---- collection membership
col_collection_1.objects.link(ob_metalstudentdesk)

# ---- scene / render settings (as saved in the file)
scene.frame_start = 1; scene.frame_end = 250; scene.frame_set(2)
scene.render.engine = 'BLENDER_EEVEE_NEXT'
scene.render.resolution_percentage = 50
scene.render.dither_intensity = 0.0
scene.cycles.use_denoising = False
scene.cycles.samples = 128
scene.cycles.sampling_pattern = 'TABULATED_SOBOL'
scene.cycles.light_sampling_threshold = 0.0
scene.cycles.use_adaptive_sampling = False
scene.cycles.use_light_tree = False
scene.cycles.blur_glossy = 0.0
scene.cycles.sample_clamp_indirect = 0.0
scene.view_settings.view_transform = 'Standard'
bpy.context.view_layer.update()

# ---- added for rendering (the .blend has no active camera and no usable light): camera, sun
cam_auto = bpy.data.cameras.new('AutoCamera')
cam_auto.lens = 50.0
cam_auto.sensor_width = 36.0
cam_auto.clip_end = 1000.0
ob_auto_camera = bpy.data.objects.new('AutoCamera', cam_auto)
scene.collection.objects.link(ob_auto_camera)
ob_auto_camera.location = (2.15522, -2.58626, 2.55419)
ob_auto_camera.rotation_euler = (1.09748, -7.21219e-08, 0.694738)
scene.camera = ob_auto_camera
light_auto_sun = bpy.data.lights.new('AutoSun', 'SUN')
light_auto_sun.energy = 3.0
light_auto_sun.angle = 0.0523599
ob_auto_sun = bpy.data.objects.new('AutoSun', light_auto_sun)
scene.collection.objects.link(ob_auto_sun)
ob_auto_sun.rotation_euler = (0.872665, 0.174533, 0.523599)
bpy.context.view_layer.update()

